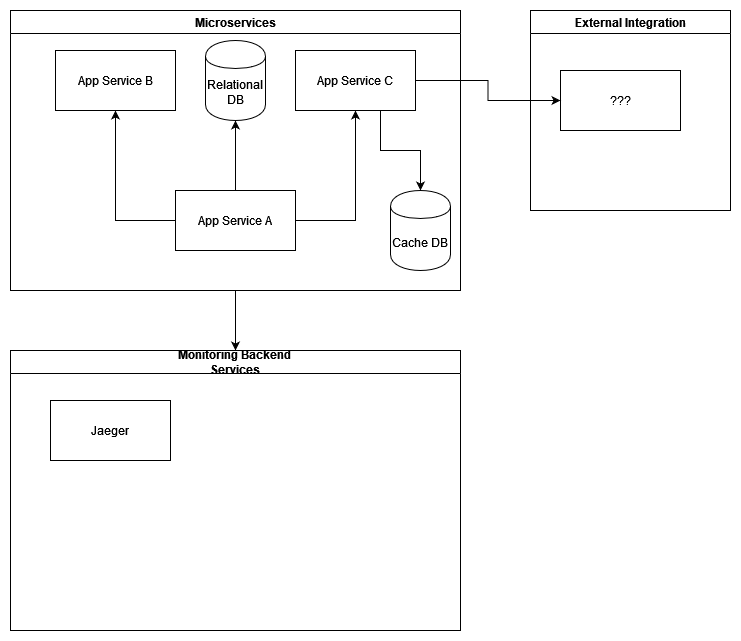

The diagram above was exported from draw.io. Its source (the exported page's mxGraphModel, read from the mxfile embedded in the PNG):
<mxGraphModel dx="1221" dy="654" grid="1" gridSize="10" guides="1" tooltips="1" connect="1" arrows="1" fold="1" page="1" pageScale="1" pageWidth="827" pageHeight="1169" math="0" shadow="0">
  <root>
    <mxCell id="0" />
    <mxCell id="1" parent="0" />
    <mxCell id="q4dYQ1-EwYSmumooNG0u-21" style="edgeStyle=orthogonalEdgeStyle;rounded=0;orthogonalLoop=1;jettySize=auto;html=1;" edge="1" parent="1" source="q4dYQ1-EwYSmumooNG0u-4" target="q4dYQ1-EwYSmumooNG0u-8">
      <mxGeometry relative="1" as="geometry" />
    </mxCell>
    <mxCell id="q4dYQ1-EwYSmumooNG0u-4" value="&lt;div&gt;Microservices&lt;/div&gt;" style="swimlane;whiteSpace=wrap;html=1;" vertex="1" parent="1">
      <mxGeometry x="80" y="120" width="450" height="280" as="geometry" />
    </mxCell>
    <mxCell id="q4dYQ1-EwYSmumooNG0u-12" style="edgeStyle=orthogonalEdgeStyle;rounded=0;orthogonalLoop=1;jettySize=auto;html=1;" edge="1" parent="q4dYQ1-EwYSmumooNG0u-4" source="q4dYQ1-EwYSmumooNG0u-1" target="q4dYQ1-EwYSmumooNG0u-3">
      <mxGeometry relative="1" as="geometry">
        <mxPoint x="350" y="110" as="targetPoint" />
        <Array as="points">
          <mxPoint x="345" y="210" />
        </Array>
      </mxGeometry>
    </mxCell>
    <mxCell id="q4dYQ1-EwYSmumooNG0u-13" style="edgeStyle=orthogonalEdgeStyle;rounded=0;orthogonalLoop=1;jettySize=auto;html=1;entryX=0.5;entryY=1;entryDx=0;entryDy=0;" edge="1" parent="q4dYQ1-EwYSmumooNG0u-4" source="q4dYQ1-EwYSmumooNG0u-1" target="q4dYQ1-EwYSmumooNG0u-2">
      <mxGeometry relative="1" as="geometry">
        <Array as="points">
          <mxPoint x="105" y="210" />
        </Array>
      </mxGeometry>
    </mxCell>
    <mxCell id="q4dYQ1-EwYSmumooNG0u-17" style="edgeStyle=orthogonalEdgeStyle;rounded=0;orthogonalLoop=1;jettySize=auto;html=1;" edge="1" parent="q4dYQ1-EwYSmumooNG0u-4" source="q4dYQ1-EwYSmumooNG0u-1" target="q4dYQ1-EwYSmumooNG0u-16">
      <mxGeometry relative="1" as="geometry" />
    </mxCell>
    <mxCell id="q4dYQ1-EwYSmumooNG0u-1" value="App Service A" style="whiteSpace=wrap;html=1;" vertex="1" parent="q4dYQ1-EwYSmumooNG0u-4">
      <mxGeometry x="165" y="180" width="120" height="60" as="geometry" />
    </mxCell>
    <mxCell id="q4dYQ1-EwYSmumooNG0u-19" style="edgeStyle=orthogonalEdgeStyle;rounded=0;orthogonalLoop=1;jettySize=auto;html=1;" edge="1" parent="q4dYQ1-EwYSmumooNG0u-4" source="q4dYQ1-EwYSmumooNG0u-3" target="q4dYQ1-EwYSmumooNG0u-18">
      <mxGeometry relative="1" as="geometry">
        <Array as="points">
          <mxPoint x="370" y="140" />
          <mxPoint x="410" y="140" />
        </Array>
      </mxGeometry>
    </mxCell>
    <mxCell id="q4dYQ1-EwYSmumooNG0u-3" value="App Service C" style="whiteSpace=wrap;html=1;" vertex="1" parent="q4dYQ1-EwYSmumooNG0u-4">
      <mxGeometry x="285" y="40" width="120" height="60" as="geometry" />
    </mxCell>
    <mxCell id="q4dYQ1-EwYSmumooNG0u-2" value="App Service B" style="whiteSpace=wrap;html=1;" vertex="1" parent="q4dYQ1-EwYSmumooNG0u-4">
      <mxGeometry x="45" y="40" width="120" height="60" as="geometry" />
    </mxCell>
    <mxCell id="q4dYQ1-EwYSmumooNG0u-16" value="Relational DB" style="shape=cylinder;whiteSpace=wrap;html=1;boundedLbl=1;backgroundOutline=1;" vertex="1" parent="q4dYQ1-EwYSmumooNG0u-4">
      <mxGeometry x="195" y="30" width="60" height="80" as="geometry" />
    </mxCell>
    <mxCell id="q4dYQ1-EwYSmumooNG0u-18" value="Cache DB" style="shape=cylinder;whiteSpace=wrap;html=1;boundedLbl=1;backgroundOutline=1;" vertex="1" parent="q4dYQ1-EwYSmumooNG0u-4">
      <mxGeometry x="380" y="180" width="60" height="80" as="geometry" />
    </mxCell>
    <mxCell id="q4dYQ1-EwYSmumooNG0u-8" value="&lt;div&gt;Monitoring Backend &lt;br&gt;&lt;/div&gt;&lt;div&gt;Services&lt;/div&gt;" style="swimlane;whiteSpace=wrap;html=1;" vertex="1" parent="1">
      <mxGeometry x="80" y="460" width="450" height="280" as="geometry" />
    </mxCell>
    <mxCell id="q4dYQ1-EwYSmumooNG0u-9" value="Jaeger" style="whiteSpace=wrap;html=1;" vertex="1" parent="1">
      <mxGeometry x="120" y="510" width="120" height="60" as="geometry" />
    </mxCell>
    <mxCell id="q4dYQ1-EwYSmumooNG0u-10" value="External Integration" style="swimlane;whiteSpace=wrap;html=1;" vertex="1" parent="1">
      <mxGeometry x="600" y="120" width="200" height="200" as="geometry" />
    </mxCell>
    <mxCell id="q4dYQ1-EwYSmumooNG0u-14" value="???" style="whiteSpace=wrap;html=1;" vertex="1" parent="1">
      <mxGeometry x="630" y="180" width="120" height="60" as="geometry" />
    </mxCell>
    <mxCell id="q4dYQ1-EwYSmumooNG0u-15" style="edgeStyle=orthogonalEdgeStyle;rounded=0;orthogonalLoop=1;jettySize=auto;html=1;entryX=0;entryY=0.5;entryDx=0;entryDy=0;" edge="1" parent="1" source="q4dYQ1-EwYSmumooNG0u-3" target="q4dYQ1-EwYSmumooNG0u-14">
      <mxGeometry relative="1" as="geometry" />
    </mxCell>
  </root>
</mxGraphModel>